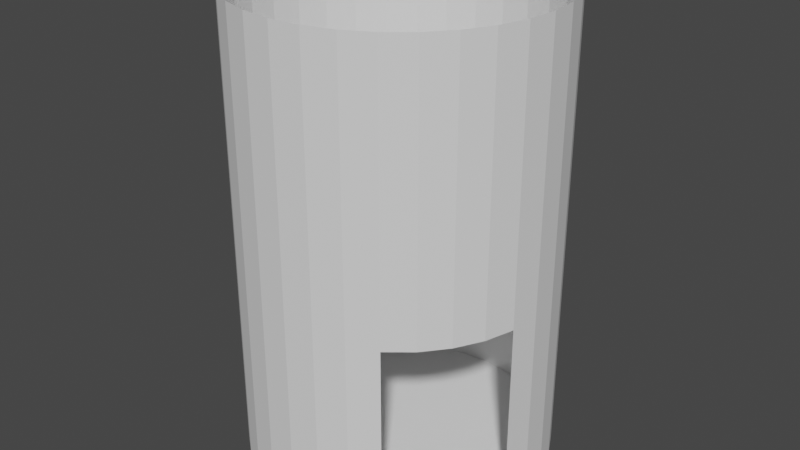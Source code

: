# Source: HBeam.blend  (saved by Blender 2.83.19; exported with 4.5.12 LTS)
import bpy
from mathutils import Matrix  # noqa: F401  (used for matrix-valued properties, if any)

bpy.ops.wm.read_factory_settings(use_empty=True)
scene = bpy.context.scene
scene.name = 'Scene'

# ---- world
world_world = bpy.data.worlds.new('World'); scene.world = world_world
world_world.use_nodes = True; world_world.node_tree.nodes.clear()
_N = world_world.node_tree.nodes; _L = world_world.node_tree.links
n0 = _N.new('ShaderNodeOutputWorld'); n0.name = 'World Output'; n0.location = (300, 300)
n1 = _N.new('ShaderNodeBackground'); n1.name = 'Background'; n1.location = (10, 300)
n1.inputs[0].default_value = (0.05088, 0.05088, 0.05088, 1.0)
_L.new(n1.outputs[0], n0.inputs[0])
n0.is_active_output = True
world_world.color = (0.05088, 0.05088, 0.05088)
world_world.use_sun_shadow = False
world_world.sun_shadow_jitter_overblur = 0.0

# ---- meshes
me_003 = bpy.data.meshes.new('실린더.003')
me_003.from_pydata([(0.0, 1.0, -1.0), (0.0, 1.0, 0.9488), (0.1951, 0.9808, -1.0), (0.1951, 0.9808, 0.9488), (0.3827, 0.9239, -1.0), (0.3827, 0.9239, 0.9488), (0.5556, 0.8315, -1.0), (0.5556, 0.8315, 0.9488), (0.7071, 0.7071, -1.0), (0.7071, 0.7071, 0.9488), (0.8315, 0.5556, -1.0), (0.8315, 0.5556, 0.9488), (0.9239, 0.3827, -1.0), (0.9239, 0.3827, 0.9488), (0.9808, 0.1951, -1.0), (0.9808, 0.1951, 0.9488), (1.0, 7.55e-08, -1.0), (1.0, 7.55e-08, 0.9488), (0.9808, -0.1951, -1.0), (0.9808, -0.1951, 0.9488), (0.9239, -0.3827, -1.0), (0.9239, -0.3827, 0.9488), (0.8315, -0.5556, -1.0), (0.8315, -0.5556, 0.9488), (0.7071, -0.7071, -1.0), (0.7071, -0.7071, 0.9488), (0.5556, -0.8315, -1.0), (0.5556, -0.8315, 0.9488), (0.3827, -0.9239, -1.0), (0.3827, -0.9239, 0.9488), (0.1951, -0.9808, -1.0), (0.1951, -0.9808, 0.9488), (-3.258e-07, -1.0, -1.0), (-3.258e-07, -1.0, 0.9488), (-0.1951, -0.9808, -1.0), (-0.1951, -0.9808, 0.9488), (-0.3827, -0.9239, -1.0), (-0.3827, -0.9239, 0.9488), (-0.5556, -0.8315, -1.0), (-0.5556, -0.8315, 0.9488), (-0.7071, -0.7071, -1.0), (-0.7071, -0.7071, 0.9488), (-0.8315, -0.5556, -1.0), (-0.8315, -0.5556, 0.9488), (-0.9239, -0.3827, -1.0), (-0.9239, -0.3827, 0.9488), (-0.9808, -0.1951, -1.0), (-0.9808, -0.1951, 0.9488), (-1.0, 9.656e-07, -1.0), (-1.0, 9.656e-07, 0.9488), (-0.9808, 0.1951, -1.0), (-0.9808, 0.1951, 0.9488), (-0.9239, 0.3827, -1.0), (-0.9239, 0.3827, 0.9488), (-0.8315, 0.5556, -1.0), (-0.8315, 0.5556, 0.9488), (-0.7071, 0.7071, -1.0), (-0.7071, 0.7071, 0.9488), (-0.5556, 0.8315, -1.0), (-0.5556, 0.8315, 0.9488), (-0.3827, 0.9239, -1.0), (-0.3827, 0.9239, 0.9488), (-0.1951, 0.9808, -1.0), (-0.1951, 0.9808, 0.9488), (0.7071, -0.7071, -0.1914), (0.8315, -0.5556, -0.1914), (0.9239, -0.3827, -0.1914), (-0.8315, 0.5556, -0.1914), (-0.7071, 0.7071, -0.1914), (-0.9239, 0.3827, -0.1914), (0.9808, -0.1951, -0.1914), (-0.5556, 0.8315, -0.1914), (0.5556, -0.8315, -0.1914), (-0.9808, 0.1951, -0.1914), (-0.5556, 0.8315, -0.6914), (-0.9808, 0.1951, -0.6914), (0.5556, -0.8315, -0.6914), (0.9808, -0.1951, -0.6914)], [], [(0, 1, 3, 2), (2, 3, 5, 4), (4, 5, 7, 6), (6, 7, 9, 8), (8, 9, 11, 10), (10, 11, 13, 12), (12, 13, 15, 14), (14, 15, 17, 16), (16, 17, 19, 70, 77, 18), (66, 70, 19, 21), (66, 21, 23, 65), (65, 23, 25, 64), (72, 64, 25, 27), (26, 76, 72, 27, 29, 28), (28, 29, 31, 30), (30, 31, 33, 32), (32, 33, 35, 34), (34, 35, 37, 36), (36, 37, 39, 38), (38, 39, 41, 40), (40, 41, 43, 42), (42, 43, 45, 44), (44, 45, 47, 46), (46, 47, 49, 48), (48, 49, 51, 73, 75, 50), (73, 51, 53, 69), (69, 53, 55, 67), (67, 55, 57, 68), (68, 57, 59, 71), (58, 74, 71, 59, 61, 60), (60, 61, 63, 62), (62, 63, 1, 0), (0, 2, 4, 6, 8, 10, 12, 14, 16, 18, 20, 22, 24, 26, 28, 30, 32, 34, 36, 38, 40, 42, 44, 46, 48, 50, 52, 54, 56, 58, 60, 62)])
_uv = me_003.uv_layers.new(name='UV 맵')
_uv.uv.foreach_set('vector', [1.0, 0.5, 1.0, 1.0, 0.9688, 1.0, 0.9688, 0.5, 0.9688, 0.5, 0.9688, 1.0, 0.9375, 1.0, 0.9375, 0.5, 0.9375, 0.5, 0.9375, 1.0, 0.9062, 1.0, 0.9062, 0.5, 0.9062, 0.5, 0.9062, 1.0, 0.875, 1.0, 0.875, 0.5, 0.875, 0.5, 0.875, 1.0, 0.8438, 1.0, 0.8438, 0.5, 0.8438, 0.5, 0.8438, 1.0, 0.8125, 1.0, 0.8125, 0.5, 0.8125, 0.5, 0.8125, 1.0, 0.7812, 1.0, 0.7812, 0.5, 0.7812, 0.5, 0.7812, 1.0, 0.75, 1.0, 0.75, 0.5, 0.75, 0.5, 0.75, 1.0, 0.7188, 1.0, 0.7188, 0.75, 0.7188, 0.625, 0.7188, 0.5, 0.6875, 0.75, 0.7188, 0.75, 0.7188, 1.0, 0.6875, 1.0, 0.6875, 0.75, 0.6875, 1.0, 0.6562, 1.0, 0.6562, 0.75, 0.6562, 0.75, 0.6562, 1.0, 0.625, 1.0, 0.625, 0.75, 0.5938, 0.75, 0.625, 0.75, 0.625, 1.0, 0.5938, 1.0, 0.5938, 0.5, 0.5938, 0.625, 0.5938, 0.75, 0.5938, 1.0, 0.5625, 1.0, 0.5625, 0.5, 0.5625, 0.5, 0.5625, 1.0, 0.5312, 1.0, 0.5312, 0.5, 0.5312, 0.5, 0.5312, 1.0, 0.5, 1.0, 0.5, 0.5, 0.5, 0.5, 0.5, 1.0, 0.4688, 1.0, 0.4688, 0.5, 0.4688, 0.5, 0.4688, 1.0, 0.4375, 1.0, 0.4375, 0.5, 0.4375, 0.5, 0.4375, 1.0, 0.4062, 1.0, 0.4062, 0.5, 0.4062, 0.5, 0.4062, 1.0, 0.375, 1.0, 0.375, 0.5, 0.375, 0.5, 0.375, 1.0, 0.3438, 1.0, 0.3438, 0.5, 0.3438, 0.5, 0.3438, 1.0, 0.3125, 1.0, 0.3125, 0.5, 0.3125, 0.5, 0.3125, 1.0, 0.2812, 1.0, 0.2812, 0.5, 0.2812, 0.5, 0.2812, 1.0, 0.25, 1.0, 0.25, 0.5, 0.25, 0.5, 0.25, 1.0, 0.2188, 1.0, 0.2188, 0.75, 0.2188, 0.625, 0.2188, 0.5, 0.2188, 0.75, 0.2188, 1.0, 0.1875, 1.0, 0.1875, 0.75, 0.1875, 0.75, 0.1875, 1.0, 0.1562, 1.0, 0.1562, 0.75, 0.1562, 0.75, 0.1562, 1.0, 0.125, 1.0, 0.125, 0.75, 0.125, 0.75, 0.125, 1.0, 0.09375, 1.0, 0.09375, 0.75, 0.09375, 0.5, 0.09375, 0.625, 0.09375, 0.75, 0.09375, 1.0, 0.0625, 1.0, 0.0625, 0.5, 0.0625, 0.5, 0.0625, 1.0, 0.03125, 1.0, 0.03125, 0.5, 0.03125, 0.5, 0.03125, 1.0, 0.0, 1.0, 0.0, 0.5, 0.75, 0.49, 0.7968, 0.4854, 0.8418, 0.4717, 0.8833, 0.4496, 0.9197, 0.4197, 0.9496, 0.3833, 0.9717, 0.3418, 0.9854, 0.2968, 0.99, 0.25, 0.9854, 0.2032, 0.9717, 0.1582, 0.9496, 0.1167, 0.9197, 0.08029, 0.8833, 0.05045, 0.8418, 0.02827, 0.7968, 0.01461, 0.75, 0.01, 0.7032, 0.01461, 0.6582, 0.02827, 0.6167, 0.05045, 0.5803, 0.08029, 0.5504, 0.1167, 0.5283, 0.1582, 0.5146, 0.2032, 0.51, 0.25, 0.5146, 0.2968, 0.5283, 0.3418, 0.5504, 0.3833, 0.5803, 0.4197, 0.6167, 0.4496, 0.6582, 0.4717, 0.7032, 0.4854])
me_003.use_remesh_fix_poles = True
me_003.use_remesh_preserve_attributes = False
me_003.use_mirror_vertex_groups = False
me_003.update()

# ---- objects
ob_x = bpy.data.objects.new('실린더', me_003)

# ---- transforms, parenting, visibility, modifiers, constraints
ob_x.location = (0.0, 0.0, 0.0)
ob_x.scale = (1.0, 1.0, 1.555)
ob_x.lineart.crease_threshold = 0.0

# ---- collection membership
scene.collection.objects.link(ob_x)

# ---- scene / render settings (as saved in the file)
scene.frame_start = 1; scene.frame_end = 250; scene.frame_set(1)
scene.render.engine = 'BLENDER_EEVEE_NEXT'
scene.cycles.use_denoising = False
scene.cycles.samples = 128
scene.cycles.sampling_pattern = 'TABULATED_SOBOL'
scene.cycles.use_adaptive_sampling = False
scene.cycles.use_light_tree = False
scene.view_settings.view_transform = 'Filmic'
bpy.context.view_layer.update()

# ---- added for rendering (the .blend has no active camera and no usable light): camera, sun
cam_auto = bpy.data.cameras.new('AutoCamera')
cam_auto.lens = 50.0
cam_auto.sensor_width = 36.0
cam_auto.clip_end = 1000.0
ob_auto_camera = bpy.data.objects.new('AutoCamera', cam_auto)
scene.collection.objects.link(ob_auto_camera)
ob_auto_camera.location = (3.8355, -4.6026, 3.02856)
ob_auto_camera.rotation_euler = (1.09748, -7.21219e-08, 0.694738)
scene.camera = ob_auto_camera
light_auto_sun = bpy.data.lights.new('AutoSun', 'SUN')
light_auto_sun.energy = 3.0
light_auto_sun.angle = 0.0523599
ob_auto_sun = bpy.data.objects.new('AutoSun', light_auto_sun)
scene.collection.objects.link(ob_auto_sun)
ob_auto_sun.rotation_euler = (0.872665, 0.174533, 0.523599)
bpy.context.view_layer.update()
